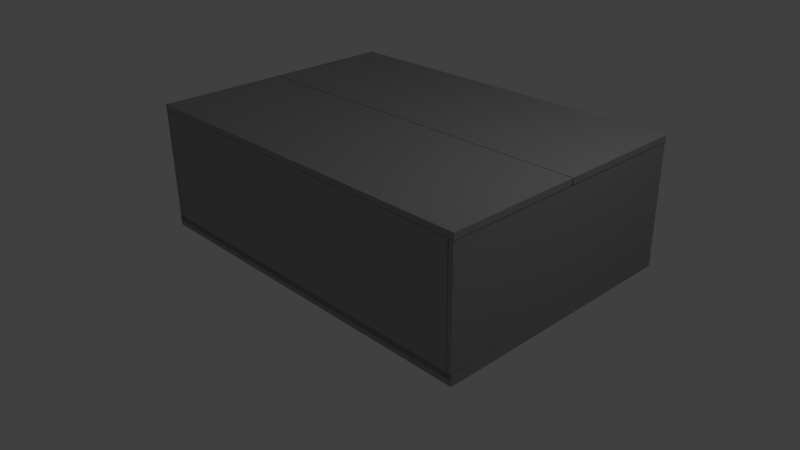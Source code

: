 # Source: SentryBase.blend  (saved by Blender 2.72.0; exported with 4.5.12 LTS)
import bpy
from mathutils import Matrix  # noqa: F401  (used for matrix-valued properties, if any)

bpy.ops.wm.read_factory_settings(use_empty=True)
scene = bpy.context.scene
scene.name = 'Scene'

# ---- collections
col_collection_1 = bpy.data.collections.new('Collection 1'); scene.collection.children.link(col_collection_1)

# ---- materials (node trees are filled in below, after node groups)
mat_constructionboxmat = bpy.data.materials.new('ConstructionBoxMat')
mat_constructionboxmat.alpha_threshold = 0.0
mat_constructionboxmat.use_transparent_shadow = False
mat_constructionboxmat.diffuse_color = (0.3506, 0.3506, 0.3506, 1.0)
mat_constructionboxmat.roughness = 0.5
mat_transparent = bpy.data.materials.new('Transparent')
mat_transparent.alpha_threshold = 0.0
mat_transparent.use_transparent_shadow = False
mat_transparent.diffuse_color = (0.6812, 0.7613, 0.6859, 1.0)
mat_transparent.roughness = 0.5
mat_main = bpy.data.materials.new('Main')
mat_main.alpha_threshold = 0.0
mat_main.use_transparent_shadow = False
mat_main.diffuse_color = (0.1402, 0.8, 0.1658, 1.0)
mat_main.roughness = 0.5
mat_basemat = bpy.data.materials.new('BaseMat')
mat_basemat.alpha_threshold = 0.0
mat_basemat.use_transparent_shadow = False
mat_basemat.diffuse_color = (0.5277, 0.5277, 0.5277, 1.0)
mat_basemat.roughness = 0.5
mat_basemat.line_color = (0.0, 0.0, 0.0, 1.0)

# ---- material node trees

# ---- world
world_world = bpy.data.worlds.new('World'); scene.world = world_world
world_world.color = (0.05088, 0.05088, 0.05088)
world_world.use_sun_shadow = False
world_world.sun_shadow_jitter_overblur = 0.0
world_world.cycles.sampling_method = 'MANUAL'
world_world.cycles.sample_map_resolution = 256

# ---- cameras
cam_camera = bpy.data.cameras.new('Camera')
cam_camera.clip_end = 100.0
cam_camera.lens = 35.0
cam_camera.sensor_width = 32.0
cam_camera.sensor_height = 18.0
cam_camera.ortho_scale = 7.314
cam_camera.dof.focus_distance = 0.0
cam_camera.dof.aperture_fstop = 128.0

# ---- lights
light_lamp = bpy.data.lights.new('Lamp', 'POINT')
light_lamp.transmission_factor = 0.0
light_lamp.cutoff_distance = 30.0
light_lamp.energy = 100.0
light_lamp.shadow_buffer_clip_start = 1.001
light_lamp.shadow_soft_size = 0.1
light_lamp.shadow_maximum_resolution = 0.006
light_lamp.use_absolute_resolution = True
light_lamp.cycles.use_multiple_importance_sampling = False

# ---- meshes
me_cube_006 = bpy.data.meshes.new('Cube.006')
me_cube_006.from_pydata([(-2.589, -0.04281, -1.275), (-2.589, 0.1058, -1.275), (2.589, 0.1058, -1.275), (2.589, -0.04281, -1.275), (-2.589, -0.04281, 2.317), (-2.589, 0.1058, 2.317), (2.589, 0.1058, 2.317), (2.589, -0.04281, 2.317), (-2.583, 1.626, -1.275), (-2.51, 1.626, -1.275), (-2.51, 0.02637, -1.275), (-2.583, 0.02637, -1.275), (-2.583, 1.626, 2.317), (-2.51, 1.626, 2.317), (-2.51, 0.02637, 2.317), (-2.583, 0.02637, 2.317), (2.583, 1.626, -1.275), (2.51, 1.626, -1.275), (2.51, 0.02637, -1.275), (2.583, 0.02637, -1.275), (2.583, 1.626, 2.317), (2.51, 1.626, 2.317), (2.51, 0.02637, 2.317), (2.583, 0.02637, 2.317), (2.52, 0.02637, 2.244), (2.52, 0.02637, 2.317), (2.52, 1.626, 2.317), (2.52, 1.626, 2.244), (-2.523, 0.02637, 2.244), (-2.523, 0.02637, 2.317), (-2.523, 1.626, 2.317), (-2.523, 1.626, 2.244), (-2.523, 1.626, -1.275), (-2.523, 1.626, -1.202), (-2.523, 0.02637, -1.202), (-2.523, 0.02637, -1.275), (2.52, 1.626, -1.275), (2.52, 1.626, -1.202), (2.52, 0.02637, -1.202), (2.52, 0.02637, -1.275), (-2.589, 0.1058, -1.275), (2.589, 0.1058, -1.275), (-2.589, 0.1058, 2.317), (2.589, 0.1058, 2.317), (-2.589, 1.62, -1.275), (-2.589, 1.701, -1.275), (2.589, 1.701, -1.275), (2.589, 1.62, -1.275), (-2.589, 1.62, 0.5298), (-2.589, 1.701, 0.5298), (2.589, 1.701, 0.5298), (2.589, 1.62, 0.5298), (-2.589, 1.62, 0.5151), (-2.589, 1.701, 0.5151), (2.589, 1.701, 0.5151), (2.589, 1.62, 0.5151), (-2.589, 1.62, 2.319), (-2.589, 1.701, 2.319), (2.589, 1.701, 2.319), (2.589, 1.62, 2.319)], [], [(4, 5, 1, 0), (5, 6, 2, 1), (6, 7, 3, 2), (7, 4, 0, 3), (0, 1, 2, 3), (7, 6, 5, 4), (12, 13, 9, 8), (13, 14, 10, 9), (14, 15, 11, 10), (15, 12, 8, 11), (8, 9, 10, 11), (15, 14, 13, 12), (20, 16, 17, 21), (21, 17, 18, 22), (22, 18, 19, 23), (23, 19, 16, 20), (16, 19, 18, 17), (23, 20, 21, 22), (24, 27, 26, 25), (31, 28, 29, 30), (24, 28, 31, 27), (25, 29, 28, 24), (26, 30, 29, 25), (27, 31, 30, 26), (36, 32, 33, 37), (37, 33, 34, 38), (38, 34, 35, 39), (39, 35, 32, 36), (32, 35, 34, 33), (39, 36, 37, 38), (42, 43, 41, 40), (48, 49, 45, 44), (49, 50, 46, 45), (50, 51, 47, 46), (51, 48, 44, 47), (44, 45, 46, 47), (51, 50, 49, 48), (56, 57, 53, 52), (57, 58, 54, 53), (58, 59, 55, 54), (59, 56, 52, 55), (52, 53, 54, 55), (59, 58, 57, 56)])
me_cube_006.materials.append(mat_constructionboxmat)
me_cube_006.use_remesh_preserve_volume = False
me_cube_006.use_remesh_preserve_attributes = False
me_cube_006.use_mirror_vertex_groups = False
me_cube_006.update()
me_cube_003 = bpy.data.meshes.new('Cube.003')
me_cube_003.from_pydata([(-0.6545, 0.03552, 1.813), (-0.5298, 0.03552, 0.3028), (-0.6545, 1.607, 1.813), (-0.5298, 1.607, 0.3028), (-1.65, 0.03552, 1.455), (-1.65, 1.607, 1.455), (-2.167, 0.03552, 0.7515), (-2.167, 1.607, 0.7515), (-2.286, 0.03552, -0.4912), (-1.012, 0.03552, -0.7712), (-2.286, 1.607, -0.4912), (-1.012, 1.607, -0.7712)], [], [(0, 2, 5, 4), (4, 5, 7, 6), (10, 11, 9, 8), (1, 0, 4, 6, 8, 9), (2, 3, 11, 10, 7, 5), (1, 9, 11, 3), (6, 7, 10, 8), (0, 1, 3, 2)])
me_cube_003.polygons.foreach_set('material_index', [1, 1, 1, 1, 1, 1, 1, 0])
me_cube_003.materials.append(mat_transparent)
me_cube_003.materials.append(mat_main)
me_cube_003.use_remesh_preserve_volume = False
me_cube_003.use_remesh_preserve_attributes = False
me_cube_003.use_mirror_vertex_groups = False
me_cube_003.update()
me_cube_002 = bpy.data.meshes.new('Cube.002')
me_cube_002.from_pydata([(0.6545, 0.03552, 1.813), (0.5298, 0.03552, 0.3028), (0.6545, 1.607, 1.813), (0.5298, 1.607, 0.3028), (1.65, 0.03552, 1.455), (1.65, 1.607, 1.455), (2.167, 0.03552, 0.7515), (2.167, 1.607, 0.7515), (2.286, 0.03552, -0.4912), (1.012, 0.03552, -0.7712), (2.286, 1.607, -0.4912), (1.012, 1.607, -0.7712)], [], [(0, 4, 5, 2), (4, 6, 7, 5), (10, 8, 9, 11), (1, 9, 8, 6, 4, 0), (2, 5, 7, 10, 11, 3), (1, 3, 11, 9), (6, 8, 10, 7), (0, 2, 3, 1)])
me_cube_002.polygons.foreach_set('material_index', [0, 0, 0, 0, 0, 0, 0, 1])
me_cube_002.materials.append(mat_main)
me_cube_002.materials.append(mat_transparent)
me_cube_002.use_remesh_preserve_volume = False
me_cube_002.use_remesh_preserve_attributes = False
me_cube_002.use_mirror_vertex_groups = False
me_cube_002.update()
me_cube_001 = bpy.data.meshes.new('Cube.001')
me_cube_001.from_pydata([(-0.6545, 0.03552, 1.813), (-0.5298, 0.03552, 0.3028), (0.5298, 0.03552, 0.3028), (0.6545, 0.03552, 1.813), (-0.6545, 1.607, 1.813), (-0.5298, 1.607, 0.3028), (0.5298, 1.607, 0.3028), (0.6545, 1.607, 1.813)], [], [(5, 6, 2, 1), (7, 4, 0, 3), (0, 1, 2, 3), (7, 6, 5, 4), (2, 6, 7, 3), (0, 4, 5, 1)])
me_cube_001.polygons.foreach_set('material_index', [0, 0, 0, 0, 1, 1])
me_cube_001.materials.append(mat_main)
me_cube_001.materials.append(mat_transparent)
me_cube_001.use_remesh_preserve_volume = False
me_cube_001.use_remesh_preserve_attributes = False
me_cube_001.use_mirror_vertex_groups = False
me_cube_001.update()
me_cube = bpy.data.meshes.new('Cube')
me_cube.from_pydata([(0.0, 0.0009289, 0.8336), (0.0, 0.09006, 0.8336), (0.06443, 0.09006, 0.8298), (0.06443, 0.0009289, 0.8298), (0.0, 0.0009289, 1.356), (0.0, 0.08966, 1.356), (0.09752, 0.08966, 1.355), (0.09752, 0.0009289, 1.355), (0.08649, 0.04956, 1.18), (0.07546, 0.04956, 1.005), (0.0, 0.04956, 1.182), (0.0, 0.04956, 1.008), (0.08648, 0.1685, 1.179), (0.0, 0.1685, 1.182), (0.0, 0.1661, 1.003), (0.07513, 0.1661, 0.9996), (0.1407, 0.09006, 0.8261), (0.1407, 0.0009289, 0.8261), (0.2139, 0.08966, 1.347), (0.2139, 0.0009289, 1.347), (0.1895, 0.04956, 1.173), (0.1651, 0.04956, 0.9996), (0.1895, 0.1685, 1.173), (0.1644, 0.1661, 0.9945), (0.2316, 0.09006, 0.8143), (0.2316, 0.0009289, 0.8143), (0.3142, 0.08966, 1.334), (0.3142, 0.0009289, 1.334), (0.2867, 0.04956, 1.16), (0.2591, 0.04956, 0.9874), (0.2866, 0.1685, 1.16), (0.2583, 0.1661, 0.9823), (0.3214, 0.09006, 0.8014), (0.3214, 0.0009289, 0.8014), (0.4138, 0.08966, 1.319), (0.4138, 0.0009289, 1.319), (0.383, 0.04956, 1.146), (0.3522, 0.04956, 0.9739), (0.383, 0.1685, 1.146), (0.3513, 0.1661, 0.9688), (0.4098, 0.09006, 0.7847), (0.4098, 0.0009289, 0.7847), (0.5126, 0.08966, 1.3), (0.5126, 0.0009289, 1.3), (0.4783, 0.04956, 1.128), (0.4441, 0.04956, 0.9566), (0.4783, 0.1685, 1.128), (0.443, 0.1661, 0.9515), (0.4966, 0.09006, 0.7545), (0.4966, 0.0009289, 0.7545), (0.6104, 0.08966, 1.268), (0.6104, 0.0009289, 1.268), (0.5725, 0.04956, 1.097), (0.5346, 0.04956, 0.9255), (0.5725, 0.1685, 1.096), (0.5335, 0.1661, 0.9205), (0.5661, 0.09006, 0.724), (0.5661, 0.0009289, 0.724), (0.7227, 0.08966, 1.226), (0.7227, 0.0009289, 1.226), (0.6705, 0.04956, 1.059), (0.6183, 0.04956, 0.8913), (0.6704, 0.1685, 1.058), (0.6168, 0.1661, 0.8864), (0.6352, 0.09006, 0.69), (0.6352, 0.000929, 0.69), (0.8318, 0.08966, 1.178), (0.8318, 0.0009289, 1.178), (0.7663, 0.04956, 1.015), (0.7007, 0.04956, 0.8525), (0.7662, 0.1685, 1.015), (0.6988, 0.1661, 0.8478), (0.6999, 0.09006, 0.6539), (0.6999, 0.0009289, 0.6539), (0.9412, 0.08966, 1.121), (0.9412, 0.0009289, 1.121), (0.8607, 0.04956, 0.9653), (0.7803, 0.04956, 0.8096), (0.8607, 0.1685, 0.9651), (0.7779, 0.1661, 0.805), (0.7576, 0.09006, 0.6181), (0.7576, 0.000929, 0.6181), (1.053, 0.08966, 1.053), (1.053, 0.0009289, 1.053), (0.9544, 0.04956, 0.9081), (0.856, 0.04956, 0.7631), (0.9543, 0.1685, 0.908), (0.8531, 0.1661, 0.7588), (0.8189, 0.09006, 0.5761), (0.8189, 0.000929, 0.5761), (1.155, 0.08966, 0.9801), (1.155, 0.0009289, 0.9801), (1.043, 0.04956, 0.8455), (0.931, 0.04956, 0.7108), (1.043, 0.1685, 0.8453), (0.9277, 0.1661, 0.7068), (0.8893, 0.09006, 0.5201), (0.8893, 0.0009289, 0.5201), (1.242, 0.08966, 0.9095), (1.242, 0.0009289, 0.9095), (1.125, 0.04956, 0.7797), (1.007, 0.04956, 0.6499), (1.125, 0.1685, 0.7796), (1.004, 0.1661, 0.6461), (0.9553, 0.09006, 0.4596), (0.9553, 0.000929, 0.4596), (1.327, 0.08966, 0.8314), (1.327, 0.0009289, 0.8314), (1.203, 0.04956, 0.7075), (1.079, 0.04956, 0.5836), (1.203, 0.1685, 0.7074), (1.076, 0.1661, 0.5799), (1.023, 0.09006, 0.3882), (1.023, 0.000929, 0.3882), (1.402, 0.08966, 0.752), (1.402, 0.0009289, 0.752), (1.276, 0.04956, 0.6307), (1.149, 0.04956, 0.5095), (1.276, 0.1685, 0.6306), (1.145, 0.1661, 0.5059), (1.086, 0.09006, 0.3102), (1.086, 0.000929, 0.3102), (1.472, 0.08966, 0.6668), (1.472, 0.0009289, 0.6668), (1.344, 0.04956, 0.5479), (1.215, 0.04956, 0.4291), (1.343, 0.1685, 0.5478), (1.211, 0.1661, 0.4256), (1.147, 0.09006, 0.2236), (1.147, 0.000929, 0.2236), (1.535, 0.08966, 0.5776), (1.535, 0.000929, 0.5776), (1.406, 0.04956, 0.4596), (1.276, 0.04956, 0.3416), (1.406, 0.1685, 0.4595), (1.272, 0.1661, 0.3382), (1.202, 0.09006, 0.1309), (1.202, 0.0009292, 0.1309), (1.593, 0.08966, 0.4821), (1.593, 0.0009292, 0.4821), (1.463, 0.04956, 0.365), (1.332, 0.04956, 0.2479), (1.462, 0.1685, 0.3649), (1.328, 0.1661, 0.2445), (1.247, 0.09006, 0.03681), (1.247, 0.0009294, 0.03681), (1.649, 0.08966, 0.3753), (1.649, 0.0009294, 0.3753), (1.515, 0.04956, 0.2625), (1.381, 0.04956, 0.1496), (1.515, 0.1685, 0.2624), (1.377, 0.1661, 0.1463), (1.288, 0.09006, -0.06731), (1.288, 0.0009294, -0.06731), (1.695, 0.08966, 0.2663), (1.695, 0.0009294, 0.2663), (1.559, 0.04956, 0.1551), (1.424, 0.04956, 0.04388), (1.559, 0.1685, 0.155), (1.42, 0.1661, 0.0406), (1.306, 0.09006, -0.1535), (1.306, 0.0009295, -0.1535), (1.75, 0.08966, 0.1271), (1.75, 0.0009295, 0.1271), (1.602, 0.04956, 0.03355), (1.454, 0.04956, -0.05999), (1.602, 0.1685, 0.03346), (1.449, 0.1661, -0.06275), (1.318, 0.09006, -0.2418), (1.318, 0.0009298, -0.2418), (1.795, 0.08966, -0.02173), (1.795, 0.0009298, -0.02173), (1.636, 0.04956, -0.0951), (1.477, 0.04956, -0.1685), (1.636, 0.1685, -0.09518), (1.472, 0.1661, -0.1706), (1.339, 0.09006, -0.3687), (1.339, 0.0009301, -0.3687), (1.814, 0.08966, -0.143), (1.814, 0.0009301, -0.143), (1.655, 0.04956, -0.2183), (1.497, 0.04956, -0.2935), (1.655, 0.1685, -0.2184), (1.493, 0.1661, -0.2957), (1.342, 0.09006, -0.48), (1.342, 0.0009303, -0.48), (1.832, 0.08966, -0.2907), (1.832, 0.0009303, -0.2907), (1.669, 0.04956, -0.3538), (1.505, 0.04956, -0.4169), (1.669, 0.1685, -0.3539), (1.501, 0.1661, -0.4188), (1.331, 0.09006, -0.5769), (1.331, 0.0009305, -0.5769), (1.845, 0.08966, -0.4627), (1.845, 0.0009305, -0.4627), (1.673, 0.04956, -0.5008), (1.502, 0.04956, -0.5388), (1.673, 0.1685, -0.5008), (1.497, 0.1661, -0.5399), (1.319, 0.09006, -0.7021), (1.319, 0.0009307, -0.7021), (1.838, 0.08966, -0.6152), (1.838, 0.0009307, -0.6152), (1.665, 0.04956, -0.6442), (1.492, 0.04956, -0.6731), (1.664, 0.1685, -0.6442), (1.487, 0.1661, -0.674), (1.294, 0.09006, -0.8021), (1.294, 0.0009308, -0.8021), (1.82, 0.08966, -0.801), (1.82, 0.0009308, -0.801), (1.645, 0.04956, -0.8013), (1.47, 0.04956, -0.8017), (1.645, 0.1685, -0.8013), (1.464, 0.1661, -0.8017), (-0.06443, 0.09006, 0.8298), (-0.06443, 0.0009289, 0.8298), (-0.09752, 0.08966, 1.355), (-0.09752, 0.0009289, 1.355), (-0.08649, 0.04956, 1.18), (-0.07546, 0.04956, 1.005), (-0.08648, 0.1685, 1.179), (-0.07513, 0.1661, 0.9996), (-0.1407, 0.09006, 0.8261), (-0.1407, 0.0009289, 0.8261), (-0.2139, 0.08966, 1.347), (-0.2139, 0.0009289, 1.347), (-0.1895, 0.04956, 1.173), (-0.1651, 0.04956, 0.9996), (-0.1895, 0.1685, 1.173), (-0.1644, 0.1661, 0.9945), (-0.2316, 0.09006, 0.8143), (-0.2316, 0.0009289, 0.8143), (-0.3142, 0.08966, 1.334), (-0.3142, 0.0009289, 1.334), (-0.2867, 0.04956, 1.16), (-0.2591, 0.04956, 0.9874), (-0.2866, 0.1685, 1.16), (-0.2583, 0.1661, 0.9823), (-0.3214, 0.09006, 0.8014), (-0.3214, 0.0009289, 0.8014), (-0.4138, 0.08966, 1.319), (-0.4138, 0.0009289, 1.319), (-0.383, 0.04956, 1.146), (-0.3522, 0.04956, 0.9739), (-0.383, 0.1685, 1.146), (-0.3513, 0.1661, 0.9688), (-0.4098, 0.09006, 0.7847), (-0.4098, 0.0009289, 0.7847), (-0.5126, 0.08966, 1.3), (-0.5126, 0.0009289, 1.3), (-0.4783, 0.04956, 1.128), (-0.4441, 0.04956, 0.9566), (-0.4783, 0.1685, 1.128), (-0.443, 0.1661, 0.9515), (-0.4966, 0.09006, 0.7545), (-0.4966, 0.0009289, 0.7545), (-0.6104, 0.08966, 1.268), (-0.6104, 0.0009289, 1.268), (-0.5725, 0.04956, 1.097), (-0.5346, 0.04956, 0.9255), (-0.5725, 0.1685, 1.096), (-0.5335, 0.1661, 0.9205), (-0.5661, 0.09006, 0.724), (-0.5661, 0.0009289, 0.724), (-0.7227, 0.08966, 1.226), (-0.7227, 0.0009289, 1.226), (-0.6705, 0.04956, 1.059), (-0.6183, 0.04956, 0.8913), (-0.6704, 0.1685, 1.058), (-0.6168, 0.1661, 0.8864), (-0.6352, 0.09006, 0.69), (-0.6352, 0.000929, 0.69), (-0.8318, 0.08966, 1.178), (-0.8318, 0.0009289, 1.178), (-0.7663, 0.04956, 1.015), (-0.7007, 0.04956, 0.8525), (-0.7662, 0.1685, 1.015), (-0.6988, 0.1661, 0.8478), (-0.6999, 0.09006, 0.6539), (-0.6999, 0.0009289, 0.6539), (-0.9412, 0.08966, 1.121), (-0.9412, 0.0009289, 1.121), (-0.8607, 0.04956, 0.9653), (-0.7803, 0.04956, 0.8096), (-0.8607, 0.1685, 0.9651), (-0.7779, 0.1661, 0.805), (-0.7576, 0.09006, 0.6181), (-0.7576, 0.000929, 0.6181), (-1.053, 0.08966, 1.053), (-1.053, 0.0009289, 1.053), (-0.9544, 0.04956, 0.9081), (-0.856, 0.04956, 0.7631), (-0.9543, 0.1685, 0.908), (-0.8531, 0.1661, 0.7588), (-0.8189, 0.09006, 0.5761), (-0.8189, 0.000929, 0.5761), (-1.155, 0.08966, 0.9801), (-1.155, 0.0009289, 0.9801), (-1.043, 0.04956, 0.8455), (-0.931, 0.04956, 0.7108), (-1.043, 0.1685, 0.8453), (-0.9277, 0.1661, 0.7068), (-0.8893, 0.09006, 0.5201), (-0.8893, 0.0009289, 0.5201), (-1.242, 0.08966, 0.9095), (-1.242, 0.0009289, 0.9095), (-1.125, 0.04956, 0.7797), (-1.007, 0.04956, 0.6499), (-1.125, 0.1685, 0.7796), (-1.004, 0.1661, 0.6461), (-0.9553, 0.09006, 0.4596), (-0.9553, 0.000929, 0.4596), (-1.327, 0.08966, 0.8314), (-1.327, 0.0009289, 0.8314), (-1.203, 0.04956, 0.7075), (-1.079, 0.04956, 0.5836), (-1.203, 0.1685, 0.7074), (-1.076, 0.1661, 0.5799), (-1.023, 0.09006, 0.3882), (-1.023, 0.000929, 0.3882), (-1.402, 0.08966, 0.752), (-1.402, 0.0009289, 0.752), (-1.276, 0.04956, 0.6307), (-1.149, 0.04956, 0.5095), (-1.276, 0.1685, 0.6306), (-1.145, 0.1661, 0.5059), (-1.086, 0.09006, 0.3102), (-1.086, 0.000929, 0.3102), (-1.472, 0.08966, 0.6668), (-1.472, 0.0009289, 0.6668), (-1.344, 0.04956, 0.5479), (-1.215, 0.04956, 0.4291), (-1.343, 0.1685, 0.5478), (-1.211, 0.1661, 0.4256), (-1.147, 0.09006, 0.2236), (-1.147, 0.000929, 0.2236), (-1.535, 0.08966, 0.5776), (-1.535, 0.000929, 0.5776), (-1.406, 0.04956, 0.4596), (-1.276, 0.04956, 0.3416), (-1.406, 0.1685, 0.4595), (-1.272, 0.1661, 0.3382), (-1.202, 0.09006, 0.1309), (-1.202, 0.0009292, 0.1309), (-1.593, 0.08966, 0.4821), (-1.593, 0.0009292, 0.4821), (-1.463, 0.04956, 0.365), (-1.332, 0.04956, 0.2479), (-1.462, 0.1685, 0.3649), (-1.328, 0.1661, 0.2445), (-1.247, 0.09006, 0.03681), (-1.247, 0.0009294, 0.03681), (-1.649, 0.08966, 0.3753), (-1.649, 0.0009294, 0.3753), (-1.515, 0.04956, 0.2625), (-1.381, 0.04956, 0.1496), (-1.515, 0.1685, 0.2624), (-1.377, 0.1661, 0.1463), (-1.288, 0.09006, -0.06731), (-1.288, 0.0009294, -0.06731), (-1.695, 0.08966, 0.2663), (-1.695, 0.0009294, 0.2663), (-1.559, 0.04956, 0.1551), (-1.424, 0.04956, 0.04388), (-1.559, 0.1685, 0.155), (-1.42, 0.1661, 0.0406), (-1.306, 0.09006, -0.1535), (-1.306, 0.0009295, -0.1535), (-1.75, 0.08966, 0.1271), (-1.75, 0.0009295, 0.1271), (-1.602, 0.04956, 0.03355), (-1.454, 0.04956, -0.05999), (-1.602, 0.1685, 0.03346), (-1.449, 0.1661, -0.06275), (-1.318, 0.09006, -0.2418), (-1.318, 0.0009298, -0.2418), (-1.795, 0.08966, -0.02173), (-1.795, 0.0009298, -0.02173), (-1.636, 0.04956, -0.0951), (-1.477, 0.04956, -0.1685), (-1.636, 0.1685, -0.09518), (-1.472, 0.1661, -0.1706), (-1.339, 0.09006, -0.3687), (-1.339, 0.0009301, -0.3687), (-1.814, 0.08966, -0.143), (-1.814, 0.0009301, -0.143), (-1.655, 0.04956, -0.2183), (-1.497, 0.04956, -0.2935), (-1.655, 0.1685, -0.2184), (-1.493, 0.1661, -0.2957), (-1.342, 0.09006, -0.48), (-1.342, 0.0009303, -0.48), (-1.832, 0.08966, -0.2907), (-1.832, 0.0009303, -0.2907), (-1.669, 0.04956, -0.3538), (-1.505, 0.04956, -0.4169), (-1.669, 0.1685, -0.3539), (-1.501, 0.1661, -0.4188), (-1.331, 0.09006, -0.5769), (-1.331, 0.0009305, -0.5769), (-1.845, 0.08966, -0.4627), (-1.845, 0.0009305, -0.4627), (-1.673, 0.04956, -0.5008), (-1.502, 0.04956, -0.5388), (-1.673, 0.1685, -0.5008), (-1.497, 0.1661, -0.5399), (-1.319, 0.09006, -0.7021), (-1.319, 0.0009307, -0.7021), (-1.838, 0.08966, -0.6152), (-1.838, 0.0009307, -0.6152), (-1.665, 0.04956, -0.6442), (-1.492, 0.04956, -0.6731), (-1.664, 0.1685, -0.6442), (-1.487, 0.1661, -0.674), (-1.294, 0.09006, -0.8021), (-1.294, 0.0009308, -0.8021), (-1.82, 0.08966, -0.801), (-1.82, 0.0009308, -0.801), (-1.645, 0.04956, -0.8013), (-1.47, 0.04956, -0.8017), (-1.645, 0.1685, -0.8013), (-1.464, 0.1661, -0.8017)], [], [(0, 217, 216, 1), (14, 11, 9, 15), (15, 9, 21, 23), (7, 4, 0, 3), (0, 1, 2, 3), (7, 6, 5, 4), (13, 5, 6, 12), (10, 8, 9, 11), (10, 13, 12, 8), (1, 14, 15, 2), (23, 21, 29, 31), (12, 6, 18, 22), (9, 8, 20, 21), (8, 12, 22, 20), (3, 2, 16, 17), (7, 3, 17, 19), (6, 7, 19, 18), (2, 15, 23, 16), (31, 29, 37, 39), (22, 18, 26, 30), (21, 20, 28, 29), (20, 22, 30, 28), (17, 16, 24, 25), (19, 17, 25, 27), (18, 19, 27, 26), (16, 23, 31, 24), (39, 37, 45, 47), (30, 26, 34, 38), (29, 28, 36, 37), (28, 30, 38, 36), (25, 24, 32, 33), (27, 25, 33, 35), (26, 27, 35, 34), (24, 31, 39, 32), (47, 45, 53, 55), (38, 34, 42, 46), (37, 36, 44, 45), (36, 38, 46, 44), (33, 32, 40, 41), (35, 33, 41, 43), (34, 35, 43, 42), (32, 39, 47, 40), (55, 53, 61, 63), (46, 42, 50, 54), (45, 44, 52, 53), (44, 46, 54, 52), (41, 40, 48, 49), (43, 41, 49, 51), (42, 43, 51, 50), (40, 47, 55, 48), (63, 61, 69, 71), (54, 50, 58, 62), (53, 52, 60, 61), (52, 54, 62, 60), (49, 48, 56, 57), (51, 49, 57, 59), (50, 51, 59, 58), (48, 55, 63, 56), (71, 69, 77, 79), (62, 58, 66, 70), (61, 60, 68, 69), (60, 62, 70, 68), (57, 56, 64, 65), (59, 57, 65, 67), (58, 59, 67, 66), (56, 63, 71, 64), (79, 77, 85, 87), (70, 66, 74, 78), (69, 68, 76, 77), (68, 70, 78, 76), (65, 64, 72, 73), (67, 65, 73, 75), (66, 67, 75, 74), (64, 71, 79, 72), (87, 85, 93, 95), (78, 74, 82, 86), (77, 76, 84, 85), (76, 78, 86, 84), (73, 72, 80, 81), (75, 73, 81, 83), (74, 75, 83, 82), (72, 79, 87, 80), (95, 93, 101, 103), (86, 82, 90, 94), (85, 84, 92, 93), (84, 86, 94, 92), (81, 80, 88, 89), (83, 81, 89, 91), (82, 83, 91, 90), (80, 87, 95, 88), (103, 101, 109, 111), (94, 90, 98, 102), (93, 92, 100, 101), (92, 94, 102, 100), (89, 88, 96, 97), (91, 89, 97, 99), (90, 91, 99, 98), (88, 95, 103, 96), (111, 109, 117, 119), (102, 98, 106, 110), (101, 100, 108, 109), (100, 102, 110, 108), (97, 96, 104, 105), (99, 97, 105, 107), (98, 99, 107, 106), (96, 103, 111, 104), (119, 117, 125, 127), (110, 106, 114, 118), (109, 108, 116, 117), (108, 110, 118, 116), (105, 104, 112, 113), (107, 105, 113, 115), (106, 107, 115, 114), (104, 111, 119, 112), (127, 125, 133, 135), (118, 114, 122, 126), (117, 116, 124, 125), (116, 118, 126, 124), (113, 112, 120, 121), (115, 113, 121, 123), (114, 115, 123, 122), (112, 119, 127, 120), (135, 133, 141, 143), (126, 122, 130, 134), (125, 124, 132, 133), (124, 126, 134, 132), (121, 120, 128, 129), (123, 121, 129, 131), (122, 123, 131, 130), (120, 127, 135, 128), (143, 141, 149, 151), (134, 130, 138, 142), (133, 132, 140, 141), (132, 134, 142, 140), (129, 128, 136, 137), (131, 129, 137, 139), (130, 131, 139, 138), (128, 135, 143, 136), (151, 149, 157, 159), (142, 138, 146, 150), (141, 140, 148, 149), (140, 142, 150, 148), (137, 136, 144, 145), (139, 137, 145, 147), (138, 139, 147, 146), (136, 143, 151, 144), (159, 157, 165, 167), (150, 146, 154, 158), (149, 148, 156, 157), (148, 150, 158, 156), (145, 144, 152, 153), (147, 145, 153, 155), (146, 147, 155, 154), (144, 151, 159, 152), (167, 165, 173, 175), (158, 154, 162, 166), (157, 156, 164, 165), (156, 158, 166, 164), (153, 152, 160, 161), (155, 153, 161, 163), (154, 155, 163, 162), (152, 159, 167, 160), (175, 173, 181, 183), (166, 162, 170, 174), (165, 164, 172, 173), (164, 166, 174, 172), (161, 160, 168, 169), (163, 161, 169, 171), (162, 163, 171, 170), (160, 167, 175, 168), (183, 181, 189, 191), (174, 170, 178, 182), (173, 172, 180, 181), (172, 174, 182, 180), (169, 168, 176, 177), (171, 169, 177, 179), (170, 171, 179, 178), (168, 175, 183, 176), (191, 189, 197, 199), (182, 178, 186, 190), (181, 180, 188, 189), (180, 182, 190, 188), (177, 176, 184, 185), (179, 177, 185, 187), (178, 179, 187, 186), (176, 183, 191, 184), (199, 197, 205, 207), (190, 186, 194, 198), (189, 188, 196, 197), (188, 190, 198, 196), (185, 184, 192, 193), (187, 185, 193, 195), (186, 187, 195, 194), (184, 191, 199, 192), (207, 205, 213, 215), (198, 194, 202, 206), (197, 196, 204, 205), (196, 198, 206, 204), (193, 192, 200, 201), (195, 193, 201, 203), (194, 195, 203, 202), (192, 199, 207, 200), (210, 211, 209, 208, 215, 213, 212, 214), (206, 202, 210, 214), (205, 204, 212, 213), (204, 206, 214, 212), (201, 200, 208, 209), (203, 201, 209, 211), (202, 203, 211, 210), (200, 207, 215, 208), (14, 223, 221, 11), (223, 231, 229, 221), (219, 4, 5, 218), (10, 11, 221, 220), (13, 222, 218, 5), (10, 220, 222, 13), (231, 239, 237, 229), (222, 230, 226, 218), (221, 229, 228, 220), (220, 228, 230, 222), (217, 225, 224, 216), (219, 227, 225, 217), (218, 226, 227, 219), (216, 224, 231, 223), (239, 247, 245, 237), (230, 238, 234, 226), (229, 237, 236, 228), (228, 236, 238, 230), (225, 233, 232, 224), (227, 235, 233, 225), (226, 234, 235, 227), (224, 232, 239, 231), (247, 255, 253, 245), (238, 246, 242, 234), (237, 245, 244, 236), (236, 244, 246, 238), (233, 241, 240, 232), (235, 243, 241, 233), (234, 242, 243, 235), (232, 240, 247, 239), (255, 263, 261, 253), (246, 254, 250, 242), (245, 253, 252, 244), (244, 252, 254, 246), (241, 249, 248, 240), (243, 251, 249, 241), (242, 250, 251, 243), (240, 248, 255, 247), (263, 271, 269, 261), (254, 262, 258, 250), (253, 261, 260, 252), (252, 260, 262, 254), (249, 257, 256, 248), (251, 259, 257, 249), (250, 258, 259, 251), (248, 256, 263, 255), (271, 279, 277, 269), (262, 270, 266, 258), (261, 269, 268, 260), (260, 268, 270, 262), (257, 265, 264, 256), (259, 267, 265, 257), (258, 266, 267, 259), (256, 264, 271, 263), (279, 287, 285, 277), (270, 278, 274, 266), (269, 277, 276, 268), (268, 276, 278, 270), (265, 273, 272, 264), (267, 275, 273, 265), (266, 274, 275, 267), (264, 272, 279, 271), (287, 295, 293, 285), (278, 286, 282, 274), (277, 285, 284, 276), (276, 284, 286, 278), (273, 281, 280, 272), (275, 283, 281, 273), (274, 282, 283, 275), (272, 280, 287, 279), (295, 303, 301, 293), (286, 294, 290, 282), (285, 293, 292, 284), (284, 292, 294, 286), (281, 289, 288, 280), (283, 291, 289, 281), (282, 290, 291, 283), (280, 288, 295, 287), (303, 311, 309, 301), (294, 302, 298, 290), (293, 301, 300, 292), (292, 300, 302, 294), (289, 297, 296, 288), (291, 299, 297, 289), (290, 298, 299, 291), (288, 296, 303, 295), (311, 319, 317, 309), (302, 310, 306, 298), (301, 309, 308, 300), (300, 308, 310, 302), (297, 305, 304, 296), (299, 307, 305, 297), (298, 306, 307, 299), (296, 304, 311, 303), (319, 327, 325, 317), (310, 318, 314, 306), (309, 317, 316, 308), (308, 316, 318, 310), (305, 313, 312, 304), (307, 315, 313, 305), (306, 314, 315, 307), (304, 312, 319, 311), (327, 335, 333, 325), (318, 326, 322, 314), (317, 325, 324, 316), (316, 324, 326, 318), (313, 321, 320, 312), (315, 323, 321, 313), (314, 322, 323, 315), (312, 320, 327, 319), (335, 343, 341, 333), (326, 334, 330, 322), (325, 333, 332, 324), (324, 332, 334, 326), (321, 329, 328, 320), (323, 331, 329, 321), (322, 330, 331, 323), (320, 328, 335, 327), (343, 351, 349, 341), (334, 342, 338, 330), (333, 341, 340, 332), (332, 340, 342, 334), (329, 337, 336, 328), (331, 339, 337, 329), (330, 338, 339, 331), (328, 336, 343, 335), (351, 359, 357, 349), (342, 350, 346, 338), (341, 349, 348, 340), (340, 348, 350, 342), (337, 345, 344, 336), (339, 347, 345, 337), (338, 346, 347, 339), (336, 344, 351, 343), (359, 367, 365, 357), (350, 358, 354, 346), (349, 357, 356, 348), (348, 356, 358, 350), (345, 353, 352, 344), (347, 355, 353, 345), (346, 354, 355, 347), (344, 352, 359, 351), (367, 375, 373, 365), (358, 366, 362, 354), (357, 365, 364, 356), (356, 364, 366, 358), (353, 361, 360, 352), (355, 363, 361, 353), (354, 362, 363, 355), (352, 360, 367, 359), (375, 383, 381, 373), (366, 374, 370, 362), (365, 373, 372, 364), (364, 372, 374, 366), (361, 369, 368, 360), (363, 371, 369, 361), (362, 370, 371, 363), (360, 368, 375, 367), (383, 391, 389, 381), (374, 382, 378, 370), (373, 381, 380, 372), (372, 380, 382, 374), (369, 377, 376, 368), (371, 379, 377, 369), (370, 378, 379, 371), (368, 376, 383, 375), (391, 399, 397, 389), (382, 390, 386, 378), (381, 389, 388, 380), (380, 388, 390, 382), (377, 385, 384, 376), (379, 387, 385, 377), (378, 386, 387, 379), (376, 384, 391, 383), (399, 407, 405, 397), (390, 398, 394, 386), (389, 397, 396, 388), (388, 396, 398, 390), (385, 393, 392, 384), (387, 395, 393, 385), (386, 394, 395, 387), (384, 392, 399, 391), (407, 415, 413, 405), (398, 406, 402, 394), (397, 405, 404, 396), (396, 404, 406, 398), (393, 401, 400, 392), (395, 403, 401, 393), (394, 402, 403, 395), (392, 400, 407, 399), (415, 423, 421, 413), (406, 414, 410, 402), (405, 413, 412, 404), (404, 412, 414, 406), (401, 409, 408, 400), (403, 411, 409, 401), (402, 410, 411, 403), (400, 408, 415, 407), (418, 422, 420, 421, 423, 416, 417, 419), (414, 422, 418, 410), (413, 421, 420, 412), (412, 420, 422, 414), (409, 417, 416, 408), (411, 419, 417, 409), (410, 418, 419, 411), (408, 416, 423, 415), (1, 216, 223, 14), (219, 217, 0, 4)])
me_cube.materials.append(mat_basemat)
me_cube.use_remesh_preserve_volume = False
me_cube.use_remesh_preserve_attributes = False
me_cube.use_mirror_vertex_groups = False
me_cube.update()
arm_armconstruct = bpy.data.armatures.new('ArmConstruct')  # bones are not reproduced

# ---- objects
ob_constructarm = bpy.data.objects.new('ConstructArm', arm_armconstruct)
ob_construction = bpy.data.objects.new('Construction', me_cube_006)
ob_placementhit_002 = bpy.data.objects.new('PlacementHit.002', me_cube_003)
ob_placementhit_001 = bpy.data.objects.new('PlacementHit.001', me_cube_002)
ob_placementhit = bpy.data.objects.new('PlacementHit', me_cube_001)
ob_rail = bpy.data.objects.new('Rail', me_cube)
ob_lamp = bpy.data.objects.new('Lamp', light_lamp)
ob_camera = bpy.data.objects.new('Camera', cam_camera)

# ---- transforms, parenting, visibility, modifiers, constraints
ob_constructarm.location = (0.0, 0.0, 0.0)
ob_constructarm.lineart.crease_threshold = 0.0
ob_construction.parent = ob_constructarm
ob_construction.location = (0.0, 0.0, 0.0)
ob_construction.rotation_euler = (1.571, 0.0, 0.0)
ob_construction.lineart.crease_threshold = 0.0
_vg = ob_construction.vertex_groups.new(name='Group')
for _i, _w in zip([2, 3, 6, 7, 16, 17, 18, 19, 20, 21, 22, 23, 24, 25, 26, 27, 28, 29, 30, 31, 32, 33, 34, 35, 36, 37, 38, 39, 41, 43, 46, 47, 50, 51, 54, 55, 58, 59], [0.0, 0.0, 0.0, 0.0, 1.0, 0.9994, 1.0, 1.0, 1.0, 1.0, 0.9976, 0.9852, 0.9852, 0.9976, 1.0, 1.0, 1.0, 1.0, 0.9994, 1.0, 1.0, 0.9994, 1.0, 1.0, 1.0, 1.0, 0.9976, 0.9852, 0.0, 0.0, 0.0, 0.0, 0.0, 0.0, 0.0, 0.0, 0.0, 0.0]): _vg.add([_i], _w, 'REPLACE')
_vg = ob_construction.vertex_groups.new(name='RightBase.001')
for _i, _w in zip([0, 1, 2, 3, 4, 5, 6, 7, 8, 9, 10, 11, 12, 13, 14, 15, 16, 17, 18, 19, 20, 21, 22, 23, 24, 25, 26, 27, 28, 29, 30, 31, 32, 33, 34, 35, 36, 37, 38, 39, 40, 41, 42, 43, 44, 45, 46, 47, 48, 49, 50, 51, 52, 53, 54, 55, 56, 57, 58, 59], [0.0, 0.0, 0.0, 0.0, 0.0, 0.0, 0.0, 0.0, 1.0, 1.0, 1.0, 1.0, 1.0, 1.0, 1.0, 1.0, 0.0, 0.0, 0.0, 0.0, 0.0, 0.0, 0.0, 0.0, 0.0, 0.0, 0.0, 0.0, 0.0, 0.0, 0.0, 0.0, 0.0, 0.0, 0.0, 0.0, 0.0, 0.0, 0.0, 0.0, 0.0, 0.0, 0.0, 0.0, 0.0, 0.0, 0.0, 0.0, 0.0, 0.0, 0.0, 0.0, 0.0, 0.0, 0.0, 0.0, 0.0, 0.0, 0.0, 0.0]): _vg.add([_i], _w, 'REPLACE')
_vg = ob_construction.vertex_groups.new(name='LeftBase.001')
_vg.add([16, 17, 18, 19, 20, 21, 22, 23], 1.0, 'REPLACE')
_vg = ob_construction.vertex_groups.new(name='LeftBase')
for _i, _w in zip([0, 1, 2, 3, 4, 5, 6, 7, 8, 9, 10, 11, 12, 15, 16, 17, 18, 19, 23, 32, 34, 35, 36, 38, 39, 44, 45, 46, 47, 48, 49, 52, 53, 56, 57, 59], [0.0, 0.0, 0.0, 0.0, 0.0, 0.0, 0.0, 0.0, 0.0, 0.0, 0.0, 0.0, 0.0, 0.0, 0.0, 0.0, 0.0, 0.0, 0.0, 0.0, 0.0, 0.0, 0.0, 0.0, 0.0, 0.0, 0.0, 0.0, 0.0, 0.0, 0.0, 0.0, 0.0, 0.0, 0.0, 0.0]): _vg.add([_i], _w, 'REPLACE')
_vg = ob_construction.vertex_groups.new(name='RightBase')
for _i, _w in zip([0, 1, 2, 3, 4, 5, 6, 7, 8, 9, 10, 11, 12, 13, 14, 15, 16, 17, 18, 19, 20, 21, 22, 23, 24, 25, 26, 27, 28, 29, 30, 31, 32, 33, 34, 35, 36, 37, 38, 39, 40, 41, 42, 43, 44, 45, 46, 47, 48, 49, 50, 51, 52, 53, 54, 55, 56, 57, 58, 59], [0.0, 0.0, 0.0, 0.0, 0.0, 0.0, 0.0, 0.0, 0.0, 0.0, 0.0, 0.0, 0.0, 0.0, 0.0, 0.0, 0.0, 0.0, 0.0, 0.0, 0.0, 0.0, 0.0, 0.0, 0.0, 0.0, 0.0, 0.0, 0.0, 0.0, 0.0, 0.0, 0.0, 0.0, 0.0, 0.0, 0.0, 0.0, 0.0, 0.0, 0.0, 0.0, 0.0, 0.0, 0.0, 0.0, 0.0, 0.0, 0.0, 0.0, 0.0, 0.0, 0.0, 0.0, 0.0, 0.0, 0.0, 0.0, 0.0, 0.0]): _vg.add([_i], _w, 'REPLACE')
_vg = ob_construction.vertex_groups.new(name='RightBase.002')
for _i, _w in zip([0, 1, 2, 3, 4, 5, 6, 7, 8, 9, 10, 11, 12, 15, 16, 17, 18, 19, 32, 33, 34, 35, 36, 37, 38, 39, 40, 41, 42, 43, 44, 45, 46, 47, 48, 49, 50, 51, 52, 53, 54, 55, 56, 57, 58, 59], [0.0, 0.0, 0.0, 0.0, 0.0, 0.0, 0.0, 0.0, 0.0, 0.0, 0.0, 0.0, 0.0, 0.0, 0.0, 0.0, 0.0, 0.0, 0.0, 0.0, 0.0, 0.0, 0.0, 0.0, 0.0, 0.0, 0.0, 0.0, 0.0, 0.0, 0.0, 0.0, 0.0, 0.0, 0.0, 0.0, 0.0, 0.0, 0.0, 0.0, 0.0, 0.0, 0.0, 0.0, 0.0, 0.0]): _vg.add([_i], _w, 'REPLACE')
_vg = ob_construction.vertex_groups.new(name='RightBase.004')
for _i, _w in zip([0, 1, 2, 3, 4, 5, 6, 7, 8, 9, 10, 11, 12, 13, 14, 15, 16, 17, 18, 19, 20, 21, 22, 23, 25, 26, 29, 30, 32, 33, 34, 35, 36, 37, 38, 39, 40, 41, 42, 43, 44, 45, 46, 47, 49, 50, 51, 53, 54, 56, 57, 58, 59], [0.0, 0.0, 0.0, 0.0, 0.0, 0.0, 0.0, 0.0, 0.0, 0.0, 0.0, 0.0, 0.0, 0.0, 0.0, 0.0, 0.0, 0.0, 0.0, 0.0, 0.0, 0.0, 0.0, 0.0, 0.0, 0.0, 0.0, 0.0, 1.0, 1.0, 1.0, 1.0, 1.0, 1.0, 1.0, 1.0, 0.0, 0.0, 0.0, 0.0, 0.0, 0.0, 0.0, 0.0, 0.0, 0.0, 0.0, 0.0, 0.0, 0.0, 0.0, 0.0, 0.0]): _vg.add([_i], _w, 'REPLACE')
_vg = ob_construction.vertex_groups.new(name='RightBase.006')
_vg.add([44, 45, 46, 47, 48, 49, 50, 51], 1.0, 'REPLACE')
_vg = ob_construction.vertex_groups.new(name='RightBase.003')
for _i, _w in zip([0, 1, 2, 3, 4, 5, 6, 7, 8, 9, 10, 11, 12, 13, 14, 15, 16, 17, 18, 19, 20, 21, 22, 23, 25, 26, 29, 30, 32, 34, 35, 36, 38, 39, 44, 45, 46, 47, 48, 49, 52, 53, 55, 56, 57, 58, 59], [0.0, 0.0, 0.0, 0.0, 0.0, 0.0, 0.0, 0.0, 0.0, 0.0, 0.0, 0.0, 0.0, 0.0, 0.0, 0.0, 0.0, 0.0, 0.0, 0.0, 0.0, 0.0, 0.0, 0.0, 0.0, 0.0, 0.0, 0.0, 0.0, 0.0, 0.0, 0.0, 0.0, 0.0, 0.0, 0.0, 0.0, 0.0, 0.0, 0.0, 0.0, 0.0, 0.0, 0.0, 0.0, 0.0, 0.0]): _vg.add([_i], _w, 'REPLACE')
_vg = ob_construction.vertex_groups.new(name='RightBase.005')
for _i, _w in zip([0, 1, 2, 3, 4, 5, 6, 7, 8, 9, 10, 11, 12, 13, 14, 15, 16, 17, 18, 19, 20, 21, 22, 23, 24, 25, 26, 27, 28, 29, 30, 31, 32, 33, 34, 35, 36, 37, 38, 39, 40, 41, 42, 43, 44, 45, 46, 47, 48, 49, 50, 51, 52, 53, 54, 55, 56, 57, 58, 59], [0.0, 0.0, 0.0, 0.0, 0.0, 0.0, 0.0, 0.0, 0.0, 0.0, 0.0, 0.0, 0.0, 0.0, 0.0, 0.0, 0.0, 0.0, 0.0, 0.0, 0.0, 0.0, 0.0, 0.0, 1.0, 1.0, 1.0, 1.0, 1.0, 1.0, 1.0, 1.0, 0.0, 0.0, 0.0, 0.0, 0.0, 0.0, 0.0, 0.0, 0.0, 0.0, 0.0, 0.0, 0.0, 0.0, 0.0, 0.0, 0.0, 0.0, 0.0, 0.0, 0.0, 0.0, 0.0, 0.0, 0.0, 0.0, 0.0, 0.0]): _vg.add([_i], _w, 'REPLACE')
_vg = ob_construction.vertex_groups.new(name='RightBase.007')
_vg = ob_construction.vertex_groups.new(name='RightBase.009')
_vg.add([52, 53, 54, 55, 56, 57, 58, 59], 1.0, 'REPLACE')
_m = ob_construction.modifiers.new('Armature', 'ARMATURE')
_m.object = ob_constructarm
ob_placementhit_002.location = (0.0, 0.0, 0.0)
ob_placementhit_002.rotation_euler = (1.571, -0.0, 0.0)
ob_placementhit_002.lineart.crease_threshold = 0.0
ob_placementhit_001.location = (0.0, 0.0, 0.0)
ob_placementhit_001.rotation_euler = (1.571, -0.0, 0.0)
ob_placementhit_001.lineart.crease_threshold = 0.0
ob_placementhit.location = (0.0, 0.0, 0.0)
ob_placementhit.rotation_euler = (1.571, -0.0, 0.0)
ob_placementhit.lineart.crease_threshold = 0.0
ob_rail.location = (0.0, 0.0, 0.0)
ob_rail.rotation_euler = (1.571, -0.0, 0.0)
ob_rail.lock_rotations_4d = False
ob_rail.empty_display_type = 'ARROWS'
ob_rail.lineart.crease_threshold = 0.0
ob_lamp.location = (-4.076, -1.005, 5.904)
ob_lamp.rotation_euler = (0.6503, 0.05522, 5.008)
ob_lamp.lock_rotations_4d = False
ob_lamp.empty_display_type = 'ARROWS'
ob_lamp.color = (0.0, 0.0, 0.0, 0.0)
ob_lamp.lineart.crease_threshold = 0.0
ob_camera.location = (-7.481, 6.508, 5.344)
ob_camera.rotation_euler = (1.109, 0.01082, 3.957)
ob_camera.lock_rotations_4d = False
ob_camera.empty_display_type = 'ARROWS'
ob_camera.color = (0.0, 0.0, 0.0, 0.0)
ob_camera.display_type = 'WIRE'
ob_camera.lineart.crease_threshold = 0.0

# ---- collection membership
col_collection_1.objects.link(ob_constructarm)
col_collection_1.objects.link(ob_construction)
col_collection_1.objects.link(ob_placementhit_002)
col_collection_1.objects.link(ob_placementhit_001)
col_collection_1.objects.link(ob_placementhit)
col_collection_1.objects.link(ob_rail)
col_collection_1.objects.link(ob_lamp)
col_collection_1.objects.link(ob_camera)

# ---- scene / render settings (as saved in the file)
scene.camera = ob_camera
scene.frame_start = 0; scene.frame_end = 250; scene.frame_set(6)
scene.render.engine = 'BLENDER_EEVEE_NEXT'
scene.render.resolution_percentage = 50
scene.render.dither_intensity = 0.0
scene.cycles.use_denoising = False
scene.cycles.samples = 10
scene.cycles.sampling_pattern = 'TABULATED_SOBOL'
scene.cycles.light_sampling_threshold = 0.0
scene.cycles.use_adaptive_sampling = False
scene.cycles.use_light_tree = False
scene.cycles.blur_glossy = 0.0
scene.cycles.pixel_filter_type = 'GAUSSIAN'
scene.cycles.sample_clamp_indirect = 0.0
scene.view_settings.view_transform = 'Standard'
bpy.context.view_layer.update()
